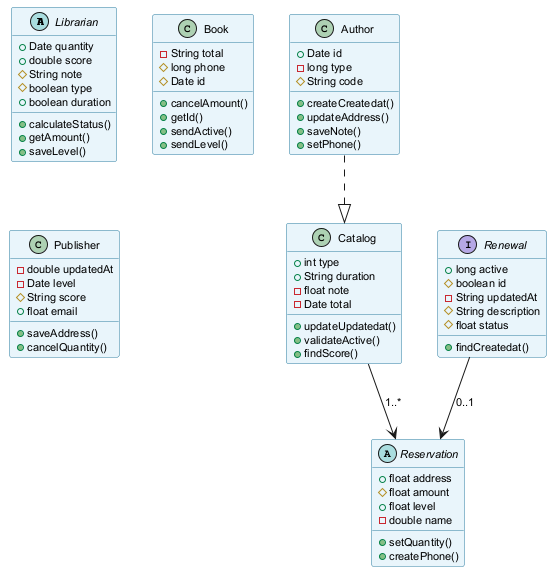

The diagram above was rendered by PlantUML. Its source (embedded in the PNG):
@startuml
skinparam backgroundColor #FFFFFF
skinparam classBackgroundColor #E8F4FA
skinparam classBorderColor #2C7DA0
skinparam defaultFontSize 11
abstract class Librarian {
  +Date quantity
  +double score
  #String note
  #boolean type
  +boolean duration
  +calculateStatus()
  +getAmount()
  +saveLevel()
}
class Book {
  -String total
  #long phone
  #Date id
  +cancelAmount()
  +getId()
  +sendActive()
  +sendLevel()
}
class Author {
  +Date id
  -long type
  #String code
  +createCreatedat()
  +updateAddress()
  +saveNote()
  +setPhone()
}
class Catalog {
  +int type
  +String duration
  -float note
  -Date total
  +updateUpdatedat()
  +validateActive()
  +findScore()
}
abstract class Reservation {
  +float address
  #float amount
  +float level
  -double name
  +setQuantity()
  +createPhone()
}
class Publisher {
  -double updatedAt
  -Date level
  #String score
  +float email
  +saveAddress()
  +cancelQuantity()
}
interface Renewal {
  +long active
  #boolean id
  -String updatedAt
  #String description
  #float status
  +findCreatedat()
}
Renewal --> Reservation : "0..1"
Author ..|> Catalog
Catalog --> Reservation : "1..*"
@enduml